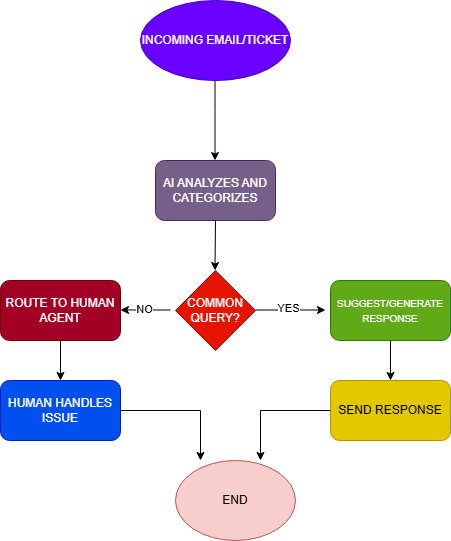

The diagram above was exported from draw.io. Its source (the exported page's mxGraphModel, read from the mxfile embedded in the PNG):
<mxGraphModel dx="1106" dy="597" grid="1" gridSize="10" guides="1" tooltips="1" connect="1" arrows="1" fold="1" page="1" pageScale="1" pageWidth="850" pageHeight="1100" math="0" shadow="0">
  <root>
    <mxCell id="0" />
    <mxCell id="1" parent="0" />
    <mxCell id="AwmpZ-V_nBtdeyOsmFcs-1" parent="1" style="ellipse;whiteSpace=wrap;html=1;fillColor=#6a00ff;fontColor=#ffffff;strokeColor=#3700CC;" value="INCOMING EMAIL/TICKET" vertex="1">
      <mxGeometry height="80" width="150" x="320" y="30" as="geometry" />
    </mxCell>
    <mxCell id="AwmpZ-V_nBtdeyOsmFcs-2" edge="1" parent="1" style="endArrow=classic;html=1;rounded=0;" value="">
      <mxGeometry height="50" relative="1" width="50" as="geometry">
        <Array as="points">
          <mxPoint x="394.5" y="140" />
        </Array>
        <mxPoint x="394.5" y="110" as="sourcePoint" />
        <mxPoint x="394.5" y="190" as="targetPoint" />
      </mxGeometry>
    </mxCell>
    <mxCell id="AwmpZ-V_nBtdeyOsmFcs-3" parent="1" style="rounded=1;whiteSpace=wrap;html=1;fillColor=#76608a;fontColor=#ffffff;strokeColor=#432D57;" value="AI ANALYZES AND CATEGORIZES" vertex="1">
      <mxGeometry height="60" width="120" x="335" y="190" as="geometry" />
    </mxCell>
    <mxCell id="AwmpZ-V_nBtdeyOsmFcs-4" edge="1" parent="1" source="AwmpZ-V_nBtdeyOsmFcs-3" style="endArrow=classic;html=1;rounded=0;exitX=0.5;exitY=1;exitDx=0;exitDy=0;" value="">
      <mxGeometry height="50" relative="1" width="50" as="geometry">
        <mxPoint x="394.5" y="270" as="sourcePoint" />
        <mxPoint x="394.5" y="300" as="targetPoint" />
      </mxGeometry>
    </mxCell>
    <mxCell id="AwmpZ-V_nBtdeyOsmFcs-5" parent="1" style="rhombus;whiteSpace=wrap;html=1;fillColor=#e51400;fontColor=#ffffff;strokeColor=#B20000;" value="COMMON QUERY?" vertex="1">
      <mxGeometry height="80" width="80" x="355" y="300" as="geometry" />
    </mxCell>
    <mxCell id="AwmpZ-V_nBtdeyOsmFcs-6" edge="1" parent="1" style="endArrow=classic;html=1;rounded=0;" value="">
      <mxGeometry height="50" relative="1" width="50" as="geometry">
        <mxPoint x="435" y="339.5" as="sourcePoint" />
        <mxPoint x="505" y="339.5" as="targetPoint" />
      </mxGeometry>
    </mxCell>
    <mxCell id="AwmpZ-V_nBtdeyOsmFcs-7" connectable="0" parent="AwmpZ-V_nBtdeyOsmFcs-6" style="edgeLabel;html=1;align=center;verticalAlign=middle;resizable=0;points=[];" value="YES" vertex="1">
      <mxGeometry relative="1" x="-0.0857" y="3" as="geometry">
        <mxPoint y="1" as="offset" />
      </mxGeometry>
    </mxCell>
    <mxCell id="AwmpZ-V_nBtdeyOsmFcs-9" parent="1" style="rounded=1;whiteSpace=wrap;html=1;fillColor=#60a917;strokeColor=#2D7600;fontColor=#ffffff;" value="&lt;font style=&quot;font-size: 10px;&quot;&gt;SUGGEST/GENERATE RESPONSE&lt;/font&gt;" vertex="1">
      <mxGeometry height="60" width="120" x="510" y="310" as="geometry" />
    </mxCell>
    <mxCell id="AwmpZ-V_nBtdeyOsmFcs-10" edge="1" parent="1" source="AwmpZ-V_nBtdeyOsmFcs-9" style="endArrow=classic;html=1;rounded=0;" value="">
      <mxGeometry height="50" relative="1" width="50" as="geometry">
        <Array as="points" />
        <mxPoint x="545" y="440" as="sourcePoint" />
        <mxPoint x="570" y="410" as="targetPoint" />
      </mxGeometry>
    </mxCell>
    <mxCell id="AwmpZ-V_nBtdeyOsmFcs-11" parent="1" style="rounded=1;whiteSpace=wrap;html=1;fillColor=#e3c800;fontColor=#000000;strokeColor=#B09500;" value="SEND RESPONSE" vertex="1">
      <mxGeometry height="60" width="120" x="510" y="410" as="geometry" />
    </mxCell>
    <mxCell id="AwmpZ-V_nBtdeyOsmFcs-12" edge="1" parent="1" style="endArrow=classic;html=1;rounded=0;" value="">
      <mxGeometry height="50" relative="1" width="50" as="geometry">
        <Array as="points">
          <mxPoint x="440" y="440" />
        </Array>
        <mxPoint x="510" y="440" as="sourcePoint" />
        <mxPoint x="440" y="490" as="targetPoint" />
      </mxGeometry>
    </mxCell>
    <mxCell id="AwmpZ-V_nBtdeyOsmFcs-13" parent="1" style="rounded=1;whiteSpace=wrap;html=1;fillColor=#a20025;strokeColor=#6F0000;fontColor=#ffffff;" value="ROUTE TO HUMAN AGENT" vertex="1">
      <mxGeometry height="60" width="120" x="180" y="310" as="geometry" />
    </mxCell>
    <mxCell id="AwmpZ-V_nBtdeyOsmFcs-14" edge="1" parent="1" style="endArrow=classic;html=1;rounded=0;" value="">
      <mxGeometry height="50" relative="1" width="50" as="geometry">
        <mxPoint x="350" y="339.5" as="sourcePoint" />
        <mxPoint x="300" y="339.5" as="targetPoint" />
      </mxGeometry>
    </mxCell>
    <mxCell id="AwmpZ-V_nBtdeyOsmFcs-19" connectable="0" parent="AwmpZ-V_nBtdeyOsmFcs-14" style="edgeLabel;html=1;align=center;verticalAlign=middle;resizable=0;points=[];" value="NO" vertex="1">
      <mxGeometry relative="1" x="0.08" y="-1" as="geometry">
        <mxPoint as="offset" />
      </mxGeometry>
    </mxCell>
    <mxCell id="AwmpZ-V_nBtdeyOsmFcs-15" edge="1" parent="1" style="endArrow=classic;html=1;rounded=0;" value="">
      <mxGeometry height="50" relative="1" width="50" as="geometry">
        <mxPoint x="240" y="370" as="sourcePoint" />
        <mxPoint x="240" y="410" as="targetPoint" />
      </mxGeometry>
    </mxCell>
    <mxCell id="AwmpZ-V_nBtdeyOsmFcs-16" parent="1" style="rounded=1;whiteSpace=wrap;html=1;fillColor=#0050ef;fontColor=#ffffff;strokeColor=#001DBC;" value="HUMAN HANDLES ISSUE" vertex="1">
      <mxGeometry height="60" width="120" x="180" y="410" as="geometry" />
    </mxCell>
    <mxCell id="AwmpZ-V_nBtdeyOsmFcs-17" edge="1" parent="1" style="endArrow=classic;html=1;rounded=0;" value="">
      <mxGeometry height="50" relative="1" width="50" as="geometry">
        <Array as="points">
          <mxPoint x="380" y="440" />
        </Array>
        <mxPoint x="300" y="440" as="sourcePoint" />
        <mxPoint x="380" y="490" as="targetPoint" />
      </mxGeometry>
    </mxCell>
    <mxCell id="AwmpZ-V_nBtdeyOsmFcs-18" parent="1" style="ellipse;whiteSpace=wrap;html=1;fillColor=#f8cecc;strokeColor=#b85450;" value="END" vertex="1">
      <mxGeometry height="80" width="120" x="355" y="490" as="geometry" />
    </mxCell>
  </root>
</mxGraphModel>